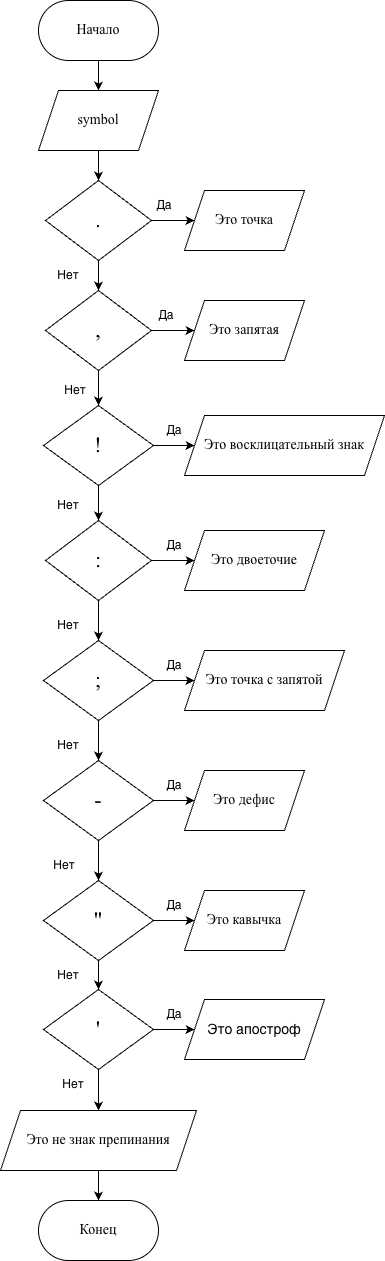

The diagram above was exported from draw.io. Its source (the exported page's mxGraphModel, read from the mxfile embedded in the PNG):
<mxGraphModel dx="1426" dy="766" grid="1" gridSize="10" guides="1" tooltips="1" connect="1" arrows="1" fold="1" page="1" pageScale="1" pageWidth="827" pageHeight="1169" math="0" shadow="0">
  <root>
    <mxCell id="0" />
    <mxCell id="1" parent="0" />
    <mxCell id="jP3-24CBHjvrmdEPYDWd-2" style="edgeStyle=orthogonalEdgeStyle;rounded=0;orthogonalLoop=1;jettySize=auto;html=1;" edge="1" parent="1" source="jP3-24CBHjvrmdEPYDWd-1" target="jP3-24CBHjvrmdEPYDWd-3">
      <mxGeometry relative="1" as="geometry">
        <mxPoint x="414" y="200" as="targetPoint" />
      </mxGeometry>
    </mxCell>
    <mxCell id="jP3-24CBHjvrmdEPYDWd-1" value="&lt;font style=&quot;font-size: 14px;&quot; face=&quot;Times New Roman&quot;&gt;Начало&lt;/font&gt;" style="rounded=1;whiteSpace=wrap;html=1;arcSize=50;" vertex="1" parent="1">
      <mxGeometry x="354" y="100" width="120" height="60" as="geometry" />
    </mxCell>
    <mxCell id="jP3-24CBHjvrmdEPYDWd-4" style="edgeStyle=orthogonalEdgeStyle;rounded=0;orthogonalLoop=1;jettySize=auto;html=1;" edge="1" parent="1" source="jP3-24CBHjvrmdEPYDWd-3" target="jP3-24CBHjvrmdEPYDWd-5">
      <mxGeometry relative="1" as="geometry">
        <mxPoint x="414" y="300" as="targetPoint" />
      </mxGeometry>
    </mxCell>
    <mxCell id="jP3-24CBHjvrmdEPYDWd-3" value="&lt;font style=&quot;font-size: 14px;&quot; face=&quot;Times New Roman&quot;&gt;symbol&lt;/font&gt;" style="shape=parallelogram;perimeter=parallelogramPerimeter;whiteSpace=wrap;html=1;fixedSize=1;" vertex="1" parent="1">
      <mxGeometry x="354" y="190" width="120" height="60" as="geometry" />
    </mxCell>
    <mxCell id="jP3-24CBHjvrmdEPYDWd-6" style="edgeStyle=orthogonalEdgeStyle;rounded=0;orthogonalLoop=1;jettySize=auto;html=1;" edge="1" parent="1" source="jP3-24CBHjvrmdEPYDWd-5" target="jP3-24CBHjvrmdEPYDWd-7">
      <mxGeometry relative="1" as="geometry">
        <mxPoint x="560" y="320" as="targetPoint" />
      </mxGeometry>
    </mxCell>
    <mxCell id="jP3-24CBHjvrmdEPYDWd-8" style="edgeStyle=orthogonalEdgeStyle;rounded=0;orthogonalLoop=1;jettySize=auto;html=1;" edge="1" parent="1" source="jP3-24CBHjvrmdEPYDWd-5" target="jP3-24CBHjvrmdEPYDWd-9">
      <mxGeometry relative="1" as="geometry">
        <mxPoint x="414" y="400" as="targetPoint" />
      </mxGeometry>
    </mxCell>
    <mxCell id="jP3-24CBHjvrmdEPYDWd-5" value="&lt;font style=&quot;font-size: 22px;&quot; face=&quot;Times New Roman&quot;&gt;.&lt;/font&gt;" style="rhombus;whiteSpace=wrap;html=1;" vertex="1" parent="1">
      <mxGeometry x="361" y="280" width="106" height="80" as="geometry" />
    </mxCell>
    <mxCell id="jP3-24CBHjvrmdEPYDWd-7" value="&lt;font style=&quot;font-size: 14px;&quot; face=&quot;Times New Roman&quot;&gt;Это точка&lt;/font&gt;" style="shape=parallelogram;perimeter=parallelogramPerimeter;whiteSpace=wrap;html=1;fixedSize=1;" vertex="1" parent="1">
      <mxGeometry x="500" y="290" width="120" height="60" as="geometry" />
    </mxCell>
    <mxCell id="jP3-24CBHjvrmdEPYDWd-10" style="edgeStyle=orthogonalEdgeStyle;rounded=0;orthogonalLoop=1;jettySize=auto;html=1;" edge="1" parent="1" source="jP3-24CBHjvrmdEPYDWd-9" target="jP3-24CBHjvrmdEPYDWd-11">
      <mxGeometry relative="1" as="geometry">
        <mxPoint x="510" y="430" as="targetPoint" />
      </mxGeometry>
    </mxCell>
    <mxCell id="jP3-24CBHjvrmdEPYDWd-14" style="edgeStyle=orthogonalEdgeStyle;rounded=0;orthogonalLoop=1;jettySize=auto;html=1;" edge="1" parent="1" source="jP3-24CBHjvrmdEPYDWd-9" target="jP3-24CBHjvrmdEPYDWd-15">
      <mxGeometry relative="1" as="geometry">
        <mxPoint x="414" y="530" as="targetPoint" />
      </mxGeometry>
    </mxCell>
    <mxCell id="jP3-24CBHjvrmdEPYDWd-9" value="&lt;font face=&quot;Times New Roman&quot; style=&quot;font-size: 22px;&quot;&gt;,&lt;/font&gt;" style="rhombus;whiteSpace=wrap;html=1;" vertex="1" parent="1">
      <mxGeometry x="361" y="390" width="106" height="80" as="geometry" />
    </mxCell>
    <mxCell id="jP3-24CBHjvrmdEPYDWd-11" value="&lt;font style=&quot;font-size: 14px;&quot; face=&quot;Times New Roman&quot;&gt;Это запятая&lt;/font&gt;" style="shape=parallelogram;perimeter=parallelogramPerimeter;whiteSpace=wrap;html=1;fixedSize=1;" vertex="1" parent="1">
      <mxGeometry x="500" y="400" width="120" height="60" as="geometry" />
    </mxCell>
    <mxCell id="jP3-24CBHjvrmdEPYDWd-12" value="Да" style="text;html=1;whiteSpace=wrap;strokeColor=none;fillColor=none;align=center;verticalAlign=middle;rounded=0;" vertex="1" parent="1">
      <mxGeometry x="450" y="290" width="60" height="30" as="geometry" />
    </mxCell>
    <mxCell id="jP3-24CBHjvrmdEPYDWd-13" value="Нет" style="text;html=1;whiteSpace=wrap;strokeColor=none;fillColor=none;align=center;verticalAlign=middle;rounded=0;" vertex="1" parent="1">
      <mxGeometry x="354" y="360" width="60" height="30" as="geometry" />
    </mxCell>
    <mxCell id="jP3-24CBHjvrmdEPYDWd-16" style="edgeStyle=orthogonalEdgeStyle;rounded=0;orthogonalLoop=1;jettySize=auto;html=1;" edge="1" parent="1" source="jP3-24CBHjvrmdEPYDWd-15" target="jP3-24CBHjvrmdEPYDWd-17">
      <mxGeometry relative="1" as="geometry">
        <mxPoint x="510" y="545" as="targetPoint" />
      </mxGeometry>
    </mxCell>
    <mxCell id="jP3-24CBHjvrmdEPYDWd-18" style="edgeStyle=orthogonalEdgeStyle;rounded=0;orthogonalLoop=1;jettySize=auto;html=1;" edge="1" parent="1" source="jP3-24CBHjvrmdEPYDWd-15" target="jP3-24CBHjvrmdEPYDWd-19">
      <mxGeometry relative="1" as="geometry">
        <mxPoint x="414" y="630" as="targetPoint" />
      </mxGeometry>
    </mxCell>
    <mxCell id="jP3-24CBHjvrmdEPYDWd-15" value="&lt;font style=&quot;font-size: 22px;&quot; face=&quot;Times New Roman&quot;&gt;!&lt;/font&gt;" style="rhombus;whiteSpace=wrap;html=1;" vertex="1" parent="1">
      <mxGeometry x="359" y="505" width="110" height="80" as="geometry" />
    </mxCell>
    <mxCell id="jP3-24CBHjvrmdEPYDWd-17" value="&lt;font style=&quot;font-size: 14px;&quot; face=&quot;Times New Roman&quot;&gt;Это восклицательный знак&lt;/font&gt;" style="shape=parallelogram;perimeter=parallelogramPerimeter;whiteSpace=wrap;html=1;fixedSize=1;" vertex="1" parent="1">
      <mxGeometry x="500" y="515" width="200" height="60" as="geometry" />
    </mxCell>
    <mxCell id="jP3-24CBHjvrmdEPYDWd-20" style="edgeStyle=orthogonalEdgeStyle;rounded=0;orthogonalLoop=1;jettySize=auto;html=1;" edge="1" parent="1" source="jP3-24CBHjvrmdEPYDWd-19" target="jP3-24CBHjvrmdEPYDWd-21">
      <mxGeometry relative="1" as="geometry">
        <mxPoint x="500" y="660" as="targetPoint" />
      </mxGeometry>
    </mxCell>
    <mxCell id="jP3-24CBHjvrmdEPYDWd-22" style="edgeStyle=orthogonalEdgeStyle;rounded=0;orthogonalLoop=1;jettySize=auto;html=1;" edge="1" parent="1" source="jP3-24CBHjvrmdEPYDWd-19" target="jP3-24CBHjvrmdEPYDWd-23">
      <mxGeometry relative="1" as="geometry">
        <mxPoint x="414" y="740" as="targetPoint" />
      </mxGeometry>
    </mxCell>
    <mxCell id="jP3-24CBHjvrmdEPYDWd-19" value="&lt;font style=&quot;font-size: 22px;&quot; face=&quot;Times New Roman&quot;&gt;:&lt;/font&gt;" style="rhombus;whiteSpace=wrap;html=1;" vertex="1" parent="1">
      <mxGeometry x="361" y="620" width="106" height="80" as="geometry" />
    </mxCell>
    <mxCell id="jP3-24CBHjvrmdEPYDWd-21" value="&lt;font style=&quot;font-size: 14px;&quot; face=&quot;Times New Roman&quot;&gt;Это двоеточие&lt;/font&gt;" style="shape=parallelogram;perimeter=parallelogramPerimeter;whiteSpace=wrap;html=1;fixedSize=1;" vertex="1" parent="1">
      <mxGeometry x="500" y="630" width="140" height="60" as="geometry" />
    </mxCell>
    <mxCell id="jP3-24CBHjvrmdEPYDWd-24" style="edgeStyle=orthogonalEdgeStyle;rounded=0;orthogonalLoop=1;jettySize=auto;html=1;" edge="1" parent="1" source="jP3-24CBHjvrmdEPYDWd-23" target="jP3-24CBHjvrmdEPYDWd-25">
      <mxGeometry relative="1" as="geometry">
        <mxPoint x="520" y="780" as="targetPoint" />
      </mxGeometry>
    </mxCell>
    <mxCell id="jP3-24CBHjvrmdEPYDWd-26" style="edgeStyle=orthogonalEdgeStyle;rounded=0;orthogonalLoop=1;jettySize=auto;html=1;" edge="1" parent="1" source="jP3-24CBHjvrmdEPYDWd-23" target="jP3-24CBHjvrmdEPYDWd-27">
      <mxGeometry relative="1" as="geometry">
        <mxPoint x="414" y="870" as="targetPoint" />
      </mxGeometry>
    </mxCell>
    <mxCell id="jP3-24CBHjvrmdEPYDWd-23" value="&lt;font style=&quot;font-size: 22px;&quot; face=&quot;Times New Roman&quot;&gt;;&lt;/font&gt;" style="rhombus;whiteSpace=wrap;html=1;" vertex="1" parent="1">
      <mxGeometry x="359" y="740" width="110" height="80" as="geometry" />
    </mxCell>
    <mxCell id="jP3-24CBHjvrmdEPYDWd-25" value="&lt;font style=&quot;font-size: 14px;&quot; face=&quot;Times New Roman&quot;&gt;Это точка с запятой&lt;/font&gt;" style="shape=parallelogram;perimeter=parallelogramPerimeter;whiteSpace=wrap;html=1;fixedSize=1;" vertex="1" parent="1">
      <mxGeometry x="500" y="750" width="160" height="60" as="geometry" />
    </mxCell>
    <mxCell id="jP3-24CBHjvrmdEPYDWd-28" style="edgeStyle=orthogonalEdgeStyle;rounded=0;orthogonalLoop=1;jettySize=auto;html=1;" edge="1" parent="1" source="jP3-24CBHjvrmdEPYDWd-27" target="jP3-24CBHjvrmdEPYDWd-29">
      <mxGeometry relative="1" as="geometry">
        <mxPoint x="510" y="900" as="targetPoint" />
      </mxGeometry>
    </mxCell>
    <mxCell id="jP3-24CBHjvrmdEPYDWd-30" style="edgeStyle=orthogonalEdgeStyle;rounded=0;orthogonalLoop=1;jettySize=auto;html=1;" edge="1" parent="1" source="jP3-24CBHjvrmdEPYDWd-27" target="jP3-24CBHjvrmdEPYDWd-31">
      <mxGeometry relative="1" as="geometry">
        <mxPoint x="414" y="980" as="targetPoint" />
      </mxGeometry>
    </mxCell>
    <mxCell id="jP3-24CBHjvrmdEPYDWd-27" value="&lt;font style=&quot;font-size: 22px;&quot; face=&quot;Times New Roman&quot;&gt;-&lt;/font&gt;" style="rhombus;whiteSpace=wrap;html=1;" vertex="1" parent="1">
      <mxGeometry x="359" y="860" width="110" height="80" as="geometry" />
    </mxCell>
    <mxCell id="jP3-24CBHjvrmdEPYDWd-29" value="&lt;font style=&quot;font-size: 14px;&quot; face=&quot;Times New Roman&quot;&gt;Это дефис&lt;/font&gt;" style="shape=parallelogram;perimeter=parallelogramPerimeter;whiteSpace=wrap;html=1;fixedSize=1;" vertex="1" parent="1">
      <mxGeometry x="500" y="870" width="120" height="60" as="geometry" />
    </mxCell>
    <mxCell id="jP3-24CBHjvrmdEPYDWd-35" style="edgeStyle=orthogonalEdgeStyle;rounded=0;orthogonalLoop=1;jettySize=auto;html=1;" edge="1" parent="1" source="jP3-24CBHjvrmdEPYDWd-31" target="jP3-24CBHjvrmdEPYDWd-36">
      <mxGeometry relative="1" as="geometry">
        <mxPoint x="520" y="1020" as="targetPoint" />
      </mxGeometry>
    </mxCell>
    <mxCell id="jP3-24CBHjvrmdEPYDWd-37" style="edgeStyle=orthogonalEdgeStyle;rounded=0;orthogonalLoop=1;jettySize=auto;html=1;" edge="1" parent="1" source="jP3-24CBHjvrmdEPYDWd-31" target="jP3-24CBHjvrmdEPYDWd-38">
      <mxGeometry relative="1" as="geometry">
        <mxPoint x="414" y="1100" as="targetPoint" />
      </mxGeometry>
    </mxCell>
    <mxCell id="jP3-24CBHjvrmdEPYDWd-31" value="&lt;font style=&quot;font-size: 22px;&quot; face=&quot;Times New Roman&quot;&gt;&quot;&lt;/font&gt;" style="rhombus;whiteSpace=wrap;html=1;" vertex="1" parent="1">
      <mxGeometry x="359" y="980" width="110" height="80" as="geometry" />
    </mxCell>
    <mxCell id="jP3-24CBHjvrmdEPYDWd-36" value="&lt;font style=&quot;font-size: 14px;&quot; face=&quot;Times New Roman&quot;&gt;Это кавычка&lt;/font&gt;" style="shape=parallelogram;perimeter=parallelogramPerimeter;whiteSpace=wrap;html=1;fixedSize=1;" vertex="1" parent="1">
      <mxGeometry x="500" y="990" width="120" height="60" as="geometry" />
    </mxCell>
    <mxCell id="jP3-24CBHjvrmdEPYDWd-39" style="edgeStyle=orthogonalEdgeStyle;rounded=0;orthogonalLoop=1;jettySize=auto;html=1;" edge="1" parent="1" source="jP3-24CBHjvrmdEPYDWd-38" target="jP3-24CBHjvrmdEPYDWd-40">
      <mxGeometry relative="1" as="geometry">
        <mxPoint x="510" y="1129" as="targetPoint" />
      </mxGeometry>
    </mxCell>
    <mxCell id="jP3-24CBHjvrmdEPYDWd-42" style="edgeStyle=orthogonalEdgeStyle;rounded=0;orthogonalLoop=1;jettySize=auto;html=1;" edge="1" parent="1" source="jP3-24CBHjvrmdEPYDWd-38" target="jP3-24CBHjvrmdEPYDWd-43">
      <mxGeometry relative="1" as="geometry">
        <mxPoint x="414" y="1210" as="targetPoint" />
      </mxGeometry>
    </mxCell>
    <mxCell id="jP3-24CBHjvrmdEPYDWd-38" value="&lt;font style=&quot;font-size: 22px;&quot; face=&quot;Times New Roman&quot;&gt;'&lt;/font&gt;" style="rhombus;whiteSpace=wrap;html=1;" vertex="1" parent="1">
      <mxGeometry x="359" y="1089" width="110" height="80" as="geometry" />
    </mxCell>
    <mxCell id="jP3-24CBHjvrmdEPYDWd-40" value="&lt;font style=&quot;font-size: 14px;&quot;&gt;Это апостроф&lt;/font&gt;" style="shape=parallelogram;perimeter=parallelogramPerimeter;whiteSpace=wrap;html=1;fixedSize=1;align=center;" vertex="1" parent="1">
      <mxGeometry x="500" y="1099" width="140" height="60" as="geometry" />
    </mxCell>
    <mxCell id="jP3-24CBHjvrmdEPYDWd-58" style="edgeStyle=orthogonalEdgeStyle;rounded=0;orthogonalLoop=1;jettySize=auto;html=1;" edge="1" parent="1" source="jP3-24CBHjvrmdEPYDWd-43" target="jP3-24CBHjvrmdEPYDWd-59">
      <mxGeometry relative="1" as="geometry">
        <mxPoint x="414" y="1320" as="targetPoint" />
      </mxGeometry>
    </mxCell>
    <mxCell id="jP3-24CBHjvrmdEPYDWd-43" value="&lt;font style=&quot;font-size: 14px;&quot; face=&quot;Times New Roman&quot;&gt;Это не знак препинания&lt;/font&gt;" style="shape=parallelogram;perimeter=parallelogramPerimeter;whiteSpace=wrap;html=1;fixedSize=1;" vertex="1" parent="1">
      <mxGeometry x="316" y="1210" width="196" height="60" as="geometry" />
    </mxCell>
    <mxCell id="jP3-24CBHjvrmdEPYDWd-44" value="Да" style="text;html=1;whiteSpace=wrap;strokeColor=none;fillColor=none;align=center;verticalAlign=middle;rounded=0;" vertex="1" parent="1">
      <mxGeometry x="452" y="400" width="60" height="30" as="geometry" />
    </mxCell>
    <mxCell id="jP3-24CBHjvrmdEPYDWd-45" value="Да" style="text;html=1;whiteSpace=wrap;strokeColor=none;fillColor=none;align=center;verticalAlign=middle;rounded=0;" vertex="1" parent="1">
      <mxGeometry x="460" y="515" width="60" height="30" as="geometry" />
    </mxCell>
    <mxCell id="jP3-24CBHjvrmdEPYDWd-46" value="Да" style="text;html=1;whiteSpace=wrap;strokeColor=none;fillColor=none;align=center;verticalAlign=middle;rounded=0;" vertex="1" parent="1">
      <mxGeometry x="460" y="630" width="60" height="30" as="geometry" />
    </mxCell>
    <mxCell id="jP3-24CBHjvrmdEPYDWd-47" value="Да" style="text;html=1;whiteSpace=wrap;strokeColor=none;fillColor=none;align=center;verticalAlign=middle;rounded=0;" vertex="1" parent="1">
      <mxGeometry x="460" y="750" width="60" height="30" as="geometry" />
    </mxCell>
    <mxCell id="jP3-24CBHjvrmdEPYDWd-48" value="Да" style="text;html=1;whiteSpace=wrap;strokeColor=none;fillColor=none;align=center;verticalAlign=middle;rounded=0;" vertex="1" parent="1">
      <mxGeometry x="460" y="870" width="60" height="30" as="geometry" />
    </mxCell>
    <mxCell id="jP3-24CBHjvrmdEPYDWd-49" value="Да" style="text;html=1;whiteSpace=wrap;strokeColor=none;fillColor=none;align=center;verticalAlign=middle;rounded=0;" vertex="1" parent="1">
      <mxGeometry x="460" y="990" width="60" height="30" as="geometry" />
    </mxCell>
    <mxCell id="jP3-24CBHjvrmdEPYDWd-50" value="Да" style="text;html=1;whiteSpace=wrap;strokeColor=none;fillColor=none;align=center;verticalAlign=middle;rounded=0;" vertex="1" parent="1">
      <mxGeometry x="460" y="1099" width="60" height="30" as="geometry" />
    </mxCell>
    <mxCell id="jP3-24CBHjvrmdEPYDWd-51" value="Нет" style="text;html=1;whiteSpace=wrap;strokeColor=none;fillColor=none;align=center;verticalAlign=middle;rounded=0;" vertex="1" parent="1">
      <mxGeometry x="361" y="475" width="60" height="30" as="geometry" />
    </mxCell>
    <mxCell id="jP3-24CBHjvrmdEPYDWd-52" value="Нет" style="text;html=1;whiteSpace=wrap;strokeColor=none;fillColor=none;align=center;verticalAlign=middle;rounded=0;" vertex="1" parent="1">
      <mxGeometry x="354" y="590" width="60" height="30" as="geometry" />
    </mxCell>
    <mxCell id="jP3-24CBHjvrmdEPYDWd-53" value="Нет" style="text;html=1;whiteSpace=wrap;strokeColor=none;fillColor=none;align=center;verticalAlign=middle;rounded=0;" vertex="1" parent="1">
      <mxGeometry x="354" y="710" width="60" height="30" as="geometry" />
    </mxCell>
    <mxCell id="jP3-24CBHjvrmdEPYDWd-54" value="Нет" style="text;html=1;whiteSpace=wrap;strokeColor=none;fillColor=none;align=center;verticalAlign=middle;rounded=0;" vertex="1" parent="1">
      <mxGeometry x="354" y="830" width="60" height="30" as="geometry" />
    </mxCell>
    <mxCell id="jP3-24CBHjvrmdEPYDWd-55" value="Нет" style="text;html=1;whiteSpace=wrap;strokeColor=none;fillColor=none;align=center;verticalAlign=middle;rounded=0;" vertex="1" parent="1">
      <mxGeometry x="350" y="950" width="60" height="30" as="geometry" />
    </mxCell>
    <mxCell id="jP3-24CBHjvrmdEPYDWd-56" value="Нет" style="text;html=1;whiteSpace=wrap;strokeColor=none;fillColor=none;align=center;verticalAlign=middle;rounded=0;" vertex="1" parent="1">
      <mxGeometry x="354" y="1060" width="60" height="30" as="geometry" />
    </mxCell>
    <mxCell id="jP3-24CBHjvrmdEPYDWd-57" value="Нет" style="text;html=1;whiteSpace=wrap;strokeColor=none;fillColor=none;align=center;verticalAlign=middle;rounded=0;" vertex="1" parent="1">
      <mxGeometry x="359" y="1169" width="60" height="30" as="geometry" />
    </mxCell>
    <mxCell id="jP3-24CBHjvrmdEPYDWd-59" value="&lt;font style=&quot;font-size: 14px;&quot; face=&quot;Times New Roman&quot;&gt;Конец&lt;/font&gt;" style="rounded=1;whiteSpace=wrap;html=1;arcSize=50;" vertex="1" parent="1">
      <mxGeometry x="354" y="1300" width="120" height="60" as="geometry" />
    </mxCell>
  </root>
</mxGraphModel>